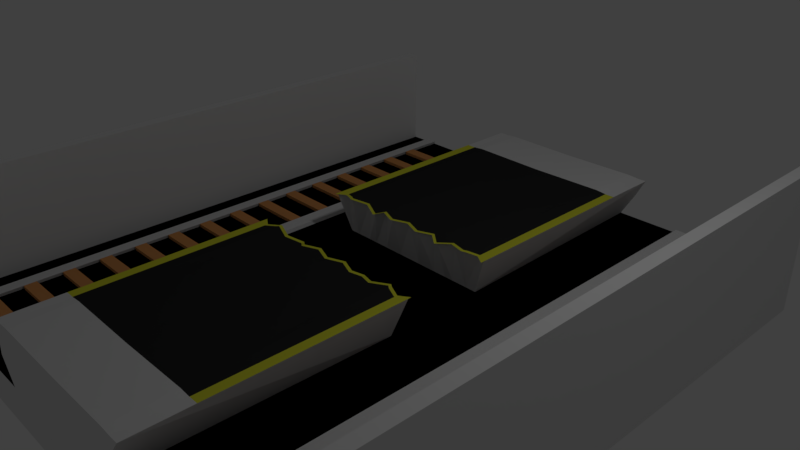 # Source: Subway.blend  (saved by Blender 2.79.0; exported with 4.5.12 LTS)
import bpy
from mathutils import Matrix  # noqa: F401  (used for matrix-valued properties, if any)

bpy.ops.wm.read_factory_settings(use_empty=True)
scene = bpy.context.scene
scene.name = 'Scene'

# ---- collections
col_collection_1 = bpy.data.collections.new('Collection 1'); scene.collection.children.link(col_collection_1)

# ---- materials (node trees are filled in below, after node groups)
mat_material = bpy.data.materials.new('Material')
mat_material.alpha_threshold = 0.0
mat_material.use_transparent_shadow = False
mat_material.roughness = 0.5
mat_material.line_color = (0.0, 0.0, 0.0, 1.0)
mat_material_001 = bpy.data.materials.new('Material.001')
mat_material_001.alpha_threshold = 0.0
mat_material_001.use_transparent_shadow = False
mat_material_001.diffuse_color = (0.7956, 0.8, 0.05203, 1.0)
mat_material_001.roughness = 0.5
mat_material_002 = bpy.data.materials.new('Material.002')
mat_material_002.alpha_threshold = 0.0
mat_material_002.use_transparent_shadow = False
mat_material_002.diffuse_color = (0.03063, 0.8, 0.08604, 1.0)
mat_material_002.roughness = 0.5
mat_material_003 = bpy.data.materials.new('Material.003')
mat_material_003.alpha_threshold = 0.0
mat_material_003.use_transparent_shadow = False
mat_material_003.diffuse_color = (0.0, 0.0, 0.0, 1.0)
mat_material_003.roughness = 0.5
mat_material_004 = bpy.data.materials.new('Material.004')
mat_material_004.alpha_threshold = 0.0
mat_material_004.use_transparent_shadow = False
mat_material_004.diffuse_color = (0.02924, 0.02924, 0.02924, 1.0)
mat_material_004.roughness = 0.5
mat_material_005 = bpy.data.materials.new('Material.005')
mat_material_005.alpha_threshold = 0.0
mat_material_005.use_transparent_shadow = False
mat_material_005.diffuse_color = (0.8163, 0.3612, 0.1241, 1.0)
mat_material_005.roughness = 0.5

# ---- material node trees

# ---- world
world_world = bpy.data.worlds.new('World'); scene.world = world_world
world_world.color = (0.05088, 0.05088, 0.05088)
world_world.use_sun_shadow = False
world_world.sun_shadow_jitter_overblur = 0.0
world_world.cycles.sampling_method = 'MANUAL'

# ---- cameras
cam_camera = bpy.data.cameras.new('Camera')
cam_camera.clip_end = 100.0
cam_camera.lens = 35.0
cam_camera.sensor_width = 32.0
cam_camera.sensor_height = 18.0
cam_camera.ortho_scale = 7.314
cam_camera.dof.focus_distance = 0.0
cam_camera.dof.aperture_fstop = 128.0

# ---- lights
light_lamp = bpy.data.lights.new('Lamp', 'POINT')
light_lamp.transmission_factor = 0.0
light_lamp.cutoff_distance = 30.0
light_lamp.energy = 100.0
light_lamp.shadow_buffer_clip_start = 1.001
light_lamp.shadow_soft_size = 0.1
light_lamp.shadow_maximum_resolution = 0.006
light_lamp.use_absolute_resolution = True

# ---- meshes
me_cube_001 = bpy.data.meshes.new('Cube.001')
me_cube_001.from_pydata([(-2.159, -0.3984, -0.4158), (-2.159, -0.5739, -0.4157), (-2.145, -0.5739, -0.4643), (-2.145, -0.3984, -0.4645), (-3.001, -0.3984, -0.4158), (-3.001, -0.5739, -0.4157), (-2.986, -0.5739, -0.4643), (-2.986, -0.3984, -0.4645)], [], [(6, 5, 4, 7), (1, 0, 4, 5), (0, 3, 7, 4), (2, 1, 5, 6), (3, 2, 6, 7)])
me_cube_001.polygons.foreach_set('material_index', [0, 5, 5, 5, 5])
me_cube_001.materials.append(mat_material)
me_cube_001.materials.append(mat_material_001)
me_cube_001.materials.append(mat_material_002)
me_cube_001.materials.append(mat_material_003)
me_cube_001.materials.append(mat_material_004)
me_cube_001.materials.append(mat_material_005)
me_cube_001.use_remesh_preserve_volume = False
me_cube_001.use_remesh_preserve_attributes = False
me_cube_001.use_mirror_vertex_groups = False
me_cube_001.update()
me_cube = bpy.data.meshes.new('Cube')
me_cube.from_pydata([(-1.0, -0.7237, -1.0), (-1.388, -0.6344, 0.203), (-1.0, -0.7237, -0.4642), (-3.506, -0.7237, -1.0), (-3.506, -0.7237, -0.4642), (0.0, -0.7237, -1.0), (0.0, -0.7237, 0.203), (0.0, -0.7237, -0.4642), (-0.9221, -0.7237, -1.0), (-1.25, -0.7237, 0.203), (-0.9221, -0.7237, -0.4642), (-1.194, -0.7237, -0.3492), (0.0, -0.7237, -0.3492), (-1.086, -0.7237, -0.3492), (-0.1776, -0.7237, -0.3492), (-0.4596, -0.7237, -0.3492), (-0.6681, -0.7237, -0.3492), (-0.8057, -0.7237, -0.3492), (-1.028, -0.7237, -0.3492), (-0.2366, -0.6344, 0.203), (-0.4596, -0.7237, 0.203), (-0.5847, -0.6344, 0.1593), (-0.8057, -0.7237, 0.203), (-1.054, -0.6344, 0.2322), (-1.094, -0.6629, 0.2263), (-1.25, -1.171, 0.203), (-1.25, -1.523, 0.203), (-1.094, -1.523, 0.2234), (-1.094, -1.171, 0.2245), (-1.25, -2.605, 0.203), (-1.25, -2.948, 0.203), (-1.25, -3.876, 0.203), (-1.094, -3.876, 0.2157), (-1.094, -2.948, 0.2187), (-1.094, -2.605, 0.2199), (-3.015, -0.7237, -0.4642), (-3.209, -0.7237, -0.4642), (-2.145, -0.7237, -0.4642), (-1.918, -0.7237, -0.4642), (-3.0, -0.7109, -0.4156), (-3.187, -0.7109, -0.4156), (-1.25, -4.185, 0.203), (0.0, -4.185, 0.203), (-1.094, -4.185, 0.2147), (-1.941, -0.7109, -0.4156), (-2.159, -0.7109, -0.4156), (-1.0, -4.255, -1.0), (-1.388, -4.185, 0.203), (-1.0, -4.255, -0.4642), (-3.506, -4.255, -1.0), (-3.506, -4.255, -0.4642), (0.0, -4.255, -1.0), (-0.9221, -4.255, -1.0), (-1.194, -4.255, -0.1306), (-3.209, -4.255, -0.4642), (-3.015, -4.255, -0.4642), (-2.145, -4.255, -0.4642), (-1.918, -4.255, -0.4642), (-3.187, -4.255, -0.4156), (-3.0, -4.255, -0.4156), (-2.159, -4.255, -0.4156), (-1.941, -4.255, -0.4156), (-0.9221, 0.0, -1.001), (-1.0, 0.0, -1.001), (-0.9221, 0.0, -0.4649), (-1.0, 0.0, -0.4649), (-3.506, 0.0, -1.001), (-3.506, 0.0, -0.4649), (-3.209, 0.0, -0.4649), (0.0, 0.0, -1.001), (0.0, -0.002068, -0.4649), (-1.194, 0.0, -0.3499), (0.0, 0.0, -0.3499), (-1.086, 0.0, -0.3499), (-1.028, 0.0, -0.3499), (-0.1776, 0.0, -0.3499), (-0.4596, 0.0, -0.3499), (-0.6681, 0.0, -0.3499), (-0.8057, 0.0, -0.3499), (-2.145, 0.0, -0.4649), (-3.015, 0.0, -0.4649), (-1.918, 0.0, -0.4649), (-3.0, 0.3963, -0.4163), (-3.187, 0.3963, -0.4163), (-1.941, 0.3963, -0.4163), (-2.159, 0.3963, -0.4163), (-1.388, -0.587, 0.203), (0.0, -0.6762, 0.203), (-1.25, -0.6762, 0.203), (-0.2366, -0.587, 0.203), (-0.4596, -0.6762, 0.203), (-0.5847, -0.587, 0.1593), (-0.8057, -0.6762, 0.203), (-1.054, -0.587, 0.2322), (-1.094, -0.6154, 0.2263), (-3.679, -4.255, -1.0), (-3.679, -0.7237, -1.0), (-3.679, -0.7237, -0.4642), (-3.679, -4.255, -0.4642), (-3.679, 0.0, -1.001), (-3.679, 0.0, -0.4649), (-3.506, -0.7229, 1.083), (-3.679, -0.7229, 1.083), (-3.506, -4.255, 1.083), (-3.506, 0.0, 1.082), (-3.679, -4.255, 1.083), (-3.679, 0.0, 1.082), (0.0, -3.372, 0.203), (-1.25, -3.372, 0.203), (-1.388, -3.372, 0.203), (-1.094, -3.372, 0.2174), (-2.159, -0.3984, -0.4158), (-2.159, -0.5739, -0.4157), (-2.145, -0.5739, -0.4643), (-2.145, -0.3984, -0.4645)], [], [(9, 1, 109, 108, 30, 29, 26, 25), (53, 47, 109, 1, 11), (5, 8, 62, 69), (49, 50, 98, 95), (48, 2, 38, 57), (17, 16, 77, 78), (6, 19, 20, 21, 22, 23, 24, 28, 27, 34, 33, 110, 107), (6, 12, 14, 19), (9, 13, 11, 1), (48, 53, 11, 2), (19, 14, 15, 20), (20, 15, 16, 21), (21, 16, 17, 22), (22, 17, 18, 23), (23, 18, 13, 9, 24), (25, 28, 24, 9), (59, 39, 40, 58), (54, 36, 4, 50), (56, 37, 35, 55), (61, 44, 45, 60), (57, 38, 44, 61), (55, 35, 39, 59), (36, 54, 58, 40), (37, 56, 60, 45), (5, 51, 52, 8), (41, 43, 32, 110, 108, 31), (42, 43, 41, 47, 53, 48, 57, 61, 60, 56, 55, 59, 58, 54, 50, 49, 46, 52, 51), (0, 46, 49, 3), (8, 52, 46, 0), (40, 39, 82, 83), (73, 64, 65, 71), (72, 70, 64, 73, 74, 78, 77, 76, 75), (63, 66, 67, 68, 83, 82, 80, 79, 85, 84, 81, 65, 64, 69, 62), (18, 17, 78, 74), (45, 44, 84, 85, 111, 112), (13, 18, 74, 73), (8, 0, 63, 62), (97, 98, 105, 102), (11, 13, 73, 71), (10, 5, 69, 64), (35, 37, 113, 114, 79, 80), (7, 10, 64, 70), (36, 40, 83, 68), (0, 3, 66, 63), (39, 35, 80, 82), (14, 12, 72, 75), (38, 2, 65, 81), (4, 36, 68, 67), (37, 45, 112, 113), (15, 14, 75, 76), (2, 11, 71, 65), (44, 38, 81, 84), (16, 15, 76, 77), (21, 91, 92, 22), (19, 89, 90, 20), (23, 93, 94, 24), (9, 88, 86, 1), (22, 92, 93, 23), (20, 90, 91, 21), (6, 87, 89, 19), (9, 24, 94, 88), (95, 98, 97, 96), (96, 97, 100, 99), (3, 49, 95, 96), (66, 3, 96, 99), (67, 66, 99, 100), (50, 4, 101, 103), (103, 101, 102, 105), (101, 104, 106, 102), (67, 100, 106, 104), (98, 50, 103, 105), (100, 97, 102, 106), (4, 67, 104, 101), (107, 110, 32, 43, 42), (108, 109, 47, 41, 31), (108, 110, 33, 34, 27, 28, 25, 26, 29, 30), (114, 111, 85, 79)])
me_cube.polygons.foreach_set('material_index', [1, 0, 0, 0, 3, 3, 4, 0, 0, 0, 0, 0, 0, 0, 0, 4, 0, 3, 3, 0, 0, 0, 0, 0, 0, 0, 0, 0, 0, 0, 0, 0, 0, 3, 0, 3, 0, 0, 3, 0, 3, 0, 0, 0, 0, 3, 3, 3, 0, 3, 0, 0, 3, 1, 1, 1, 1, 1, 1, 1, 1, 0, 0, 0, 0, 0, 0, 0, 0, 0, 0, 0, 0, 0, 0, 4, 0])
me_cube.materials.append(mat_material)
me_cube.materials.append(mat_material_001)
me_cube.materials.append(mat_material_002)
me_cube.materials.append(mat_material_003)
me_cube.materials.append(mat_material_004)
me_cube.use_remesh_preserve_volume = False
me_cube.use_remesh_preserve_attributes = False
me_cube.use_mirror_vertex_groups = False
me_cube.update()

# ---- objects
ob_cube_001 = bpy.data.objects.new('Cube.001', me_cube_001)
ob_cube = bpy.data.objects.new('Cube', me_cube)
ob_lamp = bpy.data.objects.new('Lamp', light_lamp)
ob_camera = bpy.data.objects.new('Camera', cam_camera)

# ---- transforms, parenting, visibility, modifiers, constraints
ob_cube_001.location = (0.0, -3.287, 0.0)
ob_cube_001.lock_rotations_4d = False
ob_cube_001.empty_display_type = 'ARROWS'
ob_cube_001.lineart.crease_threshold = 0.0
_m = ob_cube_001.modifiers.new('Array', 'ARRAY')
_m.count = 15
_m.constant_offset_displace = (0.0, 0.0, 0.0)
_m.relative_offset_displace = (0.0, 3.0, 0.0)
_m = ob_cube_001.modifiers.new('Mirror', 'MIRROR')
ob_cube.location = (0.0, 0.0, 0.0)
ob_cube.lock_rotations_4d = False
ob_cube.empty_display_type = 'ARROWS'
ob_cube.lineart.crease_threshold = 0.0
_m = ob_cube.modifiers.new('Mirror', 'MIRROR')
_m.use_axis = (True, True, False)
_m.use_clip = True
ob_lamp.location = (4.076, 1.005, 5.904)
ob_lamp.rotation_euler = (0.6503, 0.05522, 1.866)
ob_lamp.lock_rotations_4d = False
ob_lamp.empty_display_type = 'ARROWS'
ob_lamp.color = (0.0, 0.0, 0.0, 0.0)
ob_lamp.lineart.crease_threshold = 0.0
ob_camera.location = (7.481, -6.508, 5.344)
ob_camera.rotation_euler = (1.109, 0.0, 0.8149)
ob_camera.lock_rotations_4d = False
ob_camera.empty_display_type = 'ARROWS'
ob_camera.color = (0.0, 0.0, 0.0, 0.0)
ob_camera.display_type = 'WIRE'
ob_camera.lineart.crease_threshold = 0.0

# ---- collection membership
col_collection_1.objects.link(ob_cube_001)
col_collection_1.objects.link(ob_cube)
col_collection_1.objects.link(ob_lamp)
col_collection_1.objects.link(ob_camera)

# ---- scene / render settings (as saved in the file)
scene.camera = ob_camera
scene.frame_start = 1; scene.frame_end = 250; scene.frame_set(1)
scene.render.engine = 'BLENDER_EEVEE_NEXT'
scene.render.resolution_percentage = 50
scene.render.dither_intensity = 0.0
scene.cycles.use_denoising = False
scene.cycles.samples = 128
scene.cycles.sampling_pattern = 'TABULATED_SOBOL'
scene.cycles.use_adaptive_sampling = False
scene.cycles.use_light_tree = False
scene.cycles.blur_glossy = 0.0
scene.cycles.sample_clamp_indirect = 0.0
scene.view_settings.view_transform = 'Standard'
bpy.context.view_layer.update()
